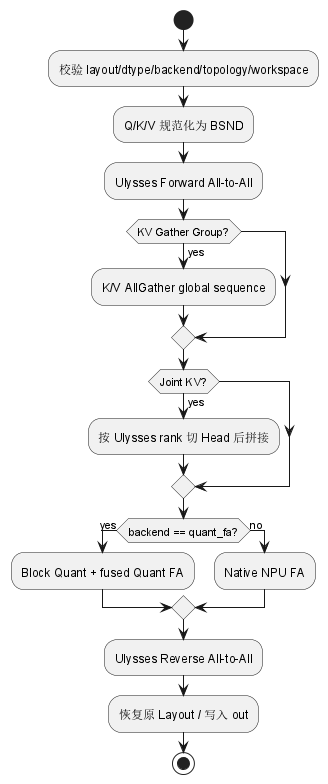

The diagram above was rendered by PlantUML. Its source (embedded in the PNG):
@startuml
start
:校验 layout/dtype/backend/topology/workspace;
:Q/K/V 规范化为 BSND;
:Ulysses Forward All-to-All;
if (KV Gather Group?) then (yes)
  :K/V AllGather global sequence;
endif
if (Joint KV?) then (yes)
  :按 Ulysses rank 切 Head 后拼接;
endif
if (backend == quant_fa?) then (yes)
  :Block Quant + fused Quant FA;
else (no)
  :Native NPU FA;
endif
:Ulysses Reverse All-to-All;
:恢复原 Layout / 写入 out;
stop
@enduml